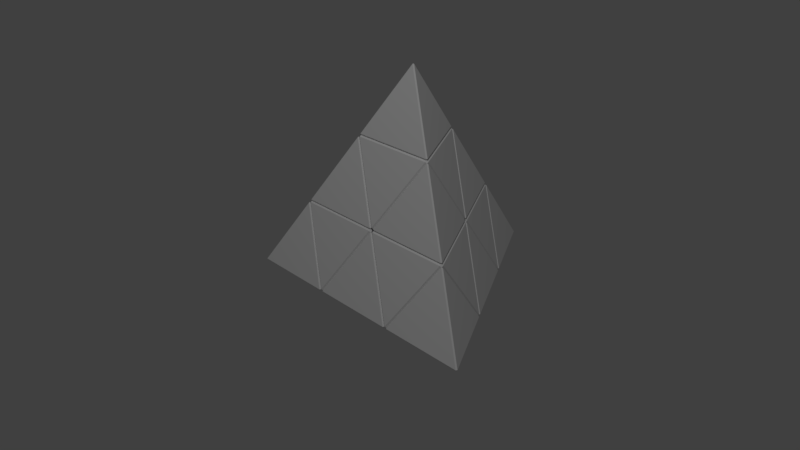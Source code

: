 # Source: 02-pyramids.blend  (saved by Blender 2.79.0; exported with 4.5.12 LTS)
import bpy
from mathutils import Matrix  # noqa: F401  (used for matrix-valued properties, if any)

bpy.ops.wm.read_factory_settings(use_empty=True)
scene = bpy.context.scene
scene.name = 'Scene'

# ---- collections
col_collection_1 = bpy.data.collections.new('Collection 1'); scene.collection.children.link(col_collection_1)
col_collection_11 = bpy.data.collections.new('Collection 11'); scene.collection.children.link(col_collection_11)
col_collection_11.hide_render = True
col_collection_11.hide_viewport = True

# ---- materials (node trees are filled in below, after node groups)
mat_material_012 = bpy.data.materials.new('Material.012')
mat_material_012.alpha_threshold = 0.0
mat_material_012.use_transparent_shadow = False
mat_material_012.roughness = 0.5
mat_material_001 = bpy.data.materials.new('Material.001')
mat_material_001.alpha_threshold = 0.0
mat_material_001.use_transparent_shadow = False
mat_material_001.diffuse_color = (0.01944, 0.0, 0.04203, 1.0)
mat_material_001.roughness = 0.5
mat_material_014 = bpy.data.materials.new('Material.014')
mat_material_014.alpha_threshold = 0.0
mat_material_014.use_transparent_shadow = False
mat_material_014.roughness = 0.5
mat_material_010 = bpy.data.materials.new('Material.010')
mat_material_010.alpha_threshold = 0.0
mat_material_010.use_transparent_shadow = False
mat_material_010.roughness = 0.5
mat_material_008 = bpy.data.materials.new('Material.008')
mat_material_008.alpha_threshold = 0.0
mat_material_008.use_transparent_shadow = False
mat_material_008.roughness = 0.5
mat_material_007 = bpy.data.materials.new('Material.007')
mat_material_007.alpha_threshold = 0.0
mat_material_007.use_transparent_shadow = False
mat_material_007.roughness = 0.5
mat_material_009 = bpy.data.materials.new('Material.009')
mat_material_009.alpha_threshold = 0.0
mat_material_009.use_transparent_shadow = False
mat_material_009.roughness = 0.5
mat_material_005 = bpy.data.materials.new('Material.005')
mat_material_005.alpha_threshold = 0.0
mat_material_005.use_transparent_shadow = False
mat_material_005.roughness = 0.5
mat_material_006 = bpy.data.materials.new('Material.006')
mat_material_006.alpha_threshold = 0.0
mat_material_006.use_transparent_shadow = False
mat_material_006.roughness = 0.5
mat_material_011 = bpy.data.materials.new('Material.011')
mat_material_011.alpha_threshold = 0.0
mat_material_011.use_transparent_shadow = False
mat_material_011.roughness = 0.5
mat_material_003 = bpy.data.materials.new('Material.003')
mat_material_003.alpha_threshold = 0.0
mat_material_003.use_transparent_shadow = False
mat_material_003.roughness = 0.5
mat_material = bpy.data.materials.new('Material')
mat_material.alpha_threshold = 0.0
mat_material.use_transparent_shadow = False
mat_material.roughness = 0.5
mat_material_002 = bpy.data.materials.new('Material.002')
mat_material_002.alpha_threshold = 0.0
mat_material_002.use_transparent_shadow = False
mat_material_002.roughness = 0.5
mat_material_004 = bpy.data.materials.new('Material.004')
mat_material_004.alpha_threshold = 0.0
mat_material_004.use_transparent_shadow = False
mat_material_004.roughness = 0.5
mat_material_013 = bpy.data.materials.new('Material.013')
mat_material_013.alpha_threshold = 0.0
mat_material_013.use_transparent_shadow = False
mat_material_013.roughness = 0.5

# ---- material node trees

# ---- world
world_world = bpy.data.worlds.new('World'); scene.world = world_world
world_world.color = (0.05088, 0.05088, 0.05088)
world_world.use_sun_shadow = False
world_world.sun_shadow_jitter_overblur = 0.0
world_world.cycles.sampling_method = 'MANUAL'

# ---- cameras
cam_camera = bpy.data.cameras.new('Camera')
cam_camera.clip_end = 100.0
cam_camera.lens = 35.0
cam_camera.sensor_width = 32.0
cam_camera.sensor_height = 18.0
cam_camera.ortho_scale = 7.314
cam_camera.dof.focus_distance = 0.0
cam_camera.dof.aperture_fstop = 128.0

# ---- lights
light_point_002 = bpy.data.lights.new('Point.002', 'POINT')
light_point_002.transmission_factor = 0.0
light_point_002.energy = 100.0
light_point_002.shadow_buffer_clip_start = 0.5
light_point_002.shadow_soft_size = 0.1
light_point_002.shadow_maximum_resolution = 0.006
light_point_002.use_absolute_resolution = True
light_point_001 = bpy.data.lights.new('Point.001', 'POINT')
light_point_001.transmission_factor = 0.0
light_point_001.energy = 100.0
light_point_001.shadow_buffer_clip_start = 0.5
light_point_001.shadow_soft_size = 0.1
light_point_001.shadow_maximum_resolution = 0.006
light_point_001.use_absolute_resolution = True
light_point = bpy.data.lights.new('Point', 'POINT')
light_point.transmission_factor = 0.0
light_point.energy = 100.0
light_point.shadow_buffer_clip_start = 0.5
light_point.shadow_soft_size = 0.1
light_point.shadow_maximum_resolution = 0.006
light_point.use_absolute_resolution = True
light_lamp = bpy.data.lights.new('Lamp', 'POINT')
light_lamp.transmission_factor = 0.0
light_lamp.cutoff_distance = 30.0
light_lamp.energy = 100.0
light_lamp.shadow_buffer_clip_start = 1.001
light_lamp.shadow_soft_size = 0.1
light_lamp.shadow_maximum_resolution = 0.006
light_lamp.use_absolute_resolution = True

# ---- meshes
me_cone_015 = bpy.data.meshes.new('Cone.015')
me_cone_015.from_pydata([(0.0, 0.3849, -0.1361), (-0.1667, 0.2887, -0.4082), (0.1667, 0.2887, -0.4082), (0.1667, 0.09623, -0.1361), (0.0, 2.98e-08, -0.4082), (-0.1667, 0.09622, -0.1361)], [], [(1, 5, 0), (2, 0, 3), (1, 2, 4), (0, 5, 3), (2, 3, 4), (3, 5, 4), (2, 1, 0), (4, 5, 1)])
_uv = me_cone_015.uv_layers.new(name='UVMap')
_uv.uv.foreach_set('vector', [0.3333, 0.3333, 0.0, 0.1667, 0.3333, 0.0, 0.3333, 0.6667, 0.3333, 1.0, 0.0, 0.8333, 0.3333, 0.5, 0.6667, 0.3333, 0.6667, 0.6667, 1.0, 0.3333, 0.6667, 0.1667, 1.0, 0.0, 0.3333, 0.6667, 0.0, 0.5, 0.3333, 0.3333, 0.6667, 0.5, 1.0, 0.3333, 1.0, 0.6667, 0.6667, 1.0, 0.3333, 0.8333, 0.6667, 0.6667, 0.6667, 0.3333, 0.3333, 0.1667, 0.6667, 0.0])
me_cone_015.materials.append(mat_material_012)
me_cone_015.use_remesh_preserve_volume = False
me_cone_015.use_remesh_preserve_attributes = False
me_cone_015.use_mirror_vertex_groups = False
me_cone_015.update()
me_cone_014 = bpy.data.meshes.new('Cone.014')
me_cone_014.from_pydata([(5.96e-08, -0.1925, -0.1361), (0.1667, 0.09623, -0.1361), (0.0, 2.98e-08, -0.4082), (-0.1667, 0.09622, -0.1361)], [], [(3, 0, 1), (2, 0, 3), (1, 0, 2), (2, 3, 1)])
me_cone_014.materials.append(mat_material_001)
me_cone_014.use_remesh_preserve_volume = False
me_cone_014.use_remesh_preserve_attributes = False
me_cone_014.use_mirror_vertex_groups = False
me_cone_014.update()
me_cone_013 = bpy.data.meshes.new('Cone.013')
me_cone_013.from_pydata([(0.3333, -0.1925, -0.1361), (0.1667, -0.2887, -0.4082), (0.3333, -2.98e-08, -0.4082), (5.96e-08, -0.1925, -0.1361), (0.1667, 0.09623, -0.1361), (0.0, 2.98e-08, -0.4082)], [], [(2, 4, 0), (1, 5, 2), (1, 0, 3), (5, 3, 4), (5, 1, 3), (1, 2, 0), (2, 5, 4), (4, 3, 0)])
_uv = me_cone_013.uv_layers.new(name='UVMap')
_uv.uv.foreach_set('vector', [1.0, 0.3333, 1.0, 0.6667, 0.6667, 0.5, 1.0, 0.3333, 0.6667, 0.1667, 1.0, 0.0, 0.3333, 0.1667, 0.6667, 0.0, 0.6667, 0.3333, 0.3333, 0.8333, 0.6667, 0.6667, 0.6667, 1.0, 0.3333, 0.6667, 0.3333, 1.0, 0.0, 0.8333, 0.3333, 0.3333, 0.3333, 0.6667, 0.0, 0.5, 0.3333, 0.0, 0.3333, 0.3333, 0.0, 0.1667, 0.6667, 0.6667, 0.3333, 0.5, 0.6667, 0.3333])
me_cone_013.materials.append(mat_material_014)
me_cone_013.use_remesh_preserve_volume = False
me_cone_013.use_remesh_preserve_attributes = False
me_cone_013.use_mirror_vertex_groups = False
me_cone_013.update()
me_cone_012 = bpy.data.meshes.new('Cone.012')
me_cone_012.from_pydata([(-0.3333, 5.96e-08, -0.4082), (-0.1667, 0.2887, -0.4082), (0.0, 2.98e-08, -0.4082), (-0.1667, 0.09622, -0.1361)], [], [(0, 3, 1), (1, 2, 0), (0, 2, 3), (2, 1, 3)])
_uv = me_cone_012.uv_layers.new(name='UVMap')
_uv.uv.foreach_set('vector', [0.0, 0.25, 0.5, 0.0, 0.5, 0.5, 0.5, 0.5, 0.5, 1.0, 0.0, 0.75, 1.0, 0.5, 1.0, 1.0, 0.5, 0.75, 1.0, 0.0, 1.0, 0.5, 0.5, 0.25])
me_cone_012.materials.append(mat_material_010)
me_cone_012.use_remesh_preserve_volume = False
me_cone_012.use_remesh_preserve_attributes = False
me_cone_012.use_mirror_vertex_groups = False
me_cone_012.update()
me_cone_011 = bpy.data.meshes.new('Cone.011')
me_cone_011.from_pydata([(0.1667, 0.2887, -0.4082), (0.3333, -2.98e-08, -0.4082), (0.1667, 0.09623, -0.1361), (0.0, 2.98e-08, -0.4082)], [], [(0, 2, 1), (1, 3, 0), (3, 1, 2), (2, 0, 3)])
_uv = me_cone_011.uv_layers.new(name='UVMap')
_uv.uv.foreach_set('vector', [0.5, 0.5, 0.5, 1.0, 0.0, 0.75, 0.5, 0.75, 1.0, 0.5, 1.0, 1.0, 1.0, 0.5, 0.5, 0.25, 1.0, 0.0, 0.5, 0.0, 0.5, 0.5, 0.0, 0.25])
me_cone_011.materials.append(mat_material_008)
me_cone_011.use_remesh_preserve_volume = False
me_cone_011.use_remesh_preserve_attributes = False
me_cone_011.use_mirror_vertex_groups = False
me_cone_011.update()
me_cone_010 = bpy.data.meshes.new('Cone.010')
me_cone_010.from_pydata([(0.1667, -0.2887, -0.4082), (-0.1667, -0.2887, -0.4082), (5.96e-08, -0.1925, -0.1361), (0.0, 2.98e-08, -0.4082)], [], [(1, 3, 0), (0, 2, 1), (3, 1, 2), (2, 0, 3)])
_uv = me_cone_010.uv_layers.new(name='UVMap')
_uv.uv.foreach_set('vector', [1.0, 0.5, 1.0, 1.0, 0.5, 0.75, 0.5, 0.5, 0.0, 0.25, 0.5, 0.0, 1.0, 0.0, 1.0, 0.5, 0.5, 0.25, 0.0, 0.75, 0.5, 0.5, 0.5, 1.0])
me_cone_010.materials.append(mat_material_007)
me_cone_010.use_remesh_preserve_volume = False
me_cone_010.use_remesh_preserve_attributes = False
me_cone_010.use_mirror_vertex_groups = False
me_cone_010.update()
me_cone_009 = bpy.data.meshes.new('Cone.009')
me_cone_009.from_pydata([(0.0, 0.3849, -0.1361), (0.0, 0.1925, 0.1361), (0.1667, 0.09623, -0.1361), (-0.1667, 0.09622, -0.1361)], [], [(0, 3, 1), (1, 2, 0), (3, 0, 2), (1, 3, 2)])
_uv = me_cone_009.uv_layers.new(name='UVMap')
_uv.uv.foreach_set('vector', [0.5, 0.5, 0.0, 0.25, 0.5, 0.0, 0.5, 0.75, 1.0, 0.5, 1.0, 1.0, 0.5, 0.5, 0.5, 1.0, 0.0, 0.75, 1.0, 0.0, 1.0, 0.5, 0.5, 0.25])
me_cone_009.materials.append(mat_material_009)
me_cone_009.use_remesh_preserve_volume = False
me_cone_009.use_remesh_preserve_attributes = False
me_cone_009.use_mirror_vertex_groups = False
me_cone_009.update()
me_cone_008 = bpy.data.meshes.new('Cone.008')
me_cone_008.from_pydata([(0.1667, -0.09623, 0.1361), (0.3333, -0.1925, -0.1361), (5.96e-08, -0.1925, -0.1361), (0.1667, 0.09623, -0.1361)], [], [(1, 3, 0), (0, 2, 1), (3, 1, 2), (0, 3, 2)])
_uv = me_cone_008.uv_layers.new(name='UVMap')
_uv.uv.foreach_set('vector', [0.5, 0.5, 0.5, 1.0, 0.0, 0.75, 0.5, 0.5, 0.0, 0.25, 0.5, 0.0, 0.5, 0.25, 1.0, 0.0, 1.0, 0.5, 0.5, 0.75, 1.0, 0.5, 1.0, 1.0])
me_cone_008.materials.append(mat_material_005)
me_cone_008.use_remesh_preserve_volume = False
me_cone_008.use_remesh_preserve_attributes = False
me_cone_008.use_mirror_vertex_groups = False
me_cone_008.update()
me_cone_007 = bpy.data.meshes.new('Cone.007')
me_cone_007.from_pydata([(-0.1667, -0.09623, 0.1361), (-0.3333, -0.1925, -0.1361), (5.96e-08, -0.1925, -0.1361), (-0.1667, 0.09622, -0.1361)], [], [(1, 2, 0), (0, 3, 1), (3, 2, 1), (2, 3, 0)])
_uv = me_cone_007.uv_layers.new(name='UVMap')
_uv.uv.foreach_set('vector', [0.5, 0.0, 0.5, 0.5, 0.0, 0.25, 0.0, 0.75, 0.5, 0.5, 0.5, 1.0, 0.5, 0.75, 1.0, 0.5, 1.0, 1.0, 1.0, 0.5, 0.5, 0.25, 1.0, 0.0])
me_cone_007.materials.append(mat_material_006)
me_cone_007.use_remesh_preserve_volume = False
me_cone_007.use_remesh_preserve_attributes = False
me_cone_007.use_mirror_vertex_groups = False
me_cone_007.update()
me_cone_006 = bpy.data.meshes.new('Cone.006')
me_cone_006.from_pydata([(-0.1667, -0.09623, 0.1361), (0.1667, -0.09623, 0.1361), (0.0, 0.1925, 0.1361), (5.96e-08, -0.1925, -0.1361), (0.1667, 0.09623, -0.1361), (-0.1667, 0.09622, -0.1361)], [], [(1, 3, 4), (1, 4, 2), (2, 5, 0), (0, 5, 3), (0, 3, 1), (3, 5, 4), (2, 4, 5), (0, 1, 2)])
_uv = me_cone_006.uv_layers.new(name='UVMap')
_uv.uv.foreach_set('vector', [0.3333, 1.0, 0.0, 0.8333, 0.3333, 0.6667, 0.3333, 0.8333, 0.6667, 0.6667, 0.6667, 1.0, 0.0, 0.1667, 0.3333, 0.0, 0.3333, 0.3333, 0.0, 0.5, 0.3333, 0.3333, 0.3333, 0.6667, 0.6667, 0.3333, 0.3333, 0.1667, 0.6667, 0.0, 1.0, 0.0, 1.0, 0.3333, 0.6667, 0.1667, 0.6667, 0.5, 1.0, 0.3333, 1.0, 0.6667, 0.3333, 0.5, 0.6667, 0.3333, 0.6667, 0.6667])
me_cone_006.materials.append(mat_material_011)
me_cone_006.use_remesh_preserve_volume = False
me_cone_006.use_remesh_preserve_attributes = False
me_cone_006.use_mirror_vertex_groups = False
me_cone_006.update()
me_cone_005 = bpy.data.meshes.new('Cone.005')
me_cone_005.from_pydata([(-0.5, -0.2887, -0.4082), (-0.3333, -0.1925, -0.1361), (-0.3333, 5.96e-08, -0.4082), (-0.1667, -0.2887, -0.4082)], [], [(0, 1, 2), (1, 0, 3), (3, 0, 2), (2, 1, 3)])
_uv = me_cone_005.uv_layers.new(name='UVMap')
_uv.uv.foreach_set('vector', [9.304e-05, 0.5, 0.433, 0.25, 0.433, 0.75, 0.433, 0.25, 0.866, 9.304e-05, 0.866, 0.5, 0.866, 0.5, 0.866, 0.9999, 0.433, 0.75, 0.433, 0.75, 0.433, 0.25, 0.866, 0.5])
me_cone_005.materials.append(mat_material_003)
me_cone_005.use_remesh_preserve_volume = False
me_cone_005.use_remesh_preserve_attributes = False
me_cone_005.use_mirror_vertex_groups = False
me_cone_005.update()
me_cone_004 = bpy.data.meshes.new('Cone.004')
me_cone_004.from_pydata([(0.5, -0.2887, -0.4082), (0.3333, -0.1925, -0.1361), (0.1667, -0.2887, -0.4082), (0.3333, -2.98e-08, -0.4082)], [], [(0, 1, 2), (1, 0, 3), (3, 0, 2), (2, 1, 3)])
_uv = me_cone_004.uv_layers.new(name='UVMap')
_uv.uv.foreach_set('vector', [0.9999, 9.304e-05, 0.75, 0.433, 0.5, 9.309e-05, 0.75, 0.433, 0.5, 0.866, 0.25, 0.433, 0.25, 0.433, 9.304e-05, 9.313e-05, 0.5, 9.309e-05, 0.5, 9.309e-05, 0.75, 0.433, 0.25, 0.433])
me_cone_004.materials.append(mat_material)
me_cone_004.use_remesh_preserve_volume = False
me_cone_004.use_remesh_preserve_attributes = False
me_cone_004.use_mirror_vertex_groups = False
me_cone_004.update()
me_cone_003 = bpy.data.meshes.new('Cone.003')
me_cone_003.from_pydata([(0.0, 0.5774, -0.4082), (0.0, 0.3849, -0.1361), (-0.1667, 0.2887, -0.4082), (0.1667, 0.2887, -0.4082)], [], [(0, 1, 3), (0, 3, 2), (1, 0, 2), (3, 1, 2)])
_uv = me_cone_003.uv_layers.new(name='UVMap')
_uv.uv.foreach_set('vector', [0.9999, 0.866, 0.5, 0.866, 0.75, 0.433, 0.5, 9.304e-05, 0.75, 0.433, 0.25, 0.433, 0.5, 0.866, 9.304e-05, 0.866, 0.25, 0.433, 0.75, 0.433, 0.5, 0.866, 0.25, 0.433])
me_cone_003.materials.append(mat_material_002)
me_cone_003.use_remesh_preserve_volume = False
me_cone_003.use_remesh_preserve_attributes = False
me_cone_003.use_mirror_vertex_groups = False
me_cone_003.update()
me_cone_002 = bpy.data.meshes.new('Cone.002')
me_cone_002.from_pydata([(0.0, 0.0, 0.4082), (-0.1667, -0.09623, 0.1361), (0.1667, -0.09623, 0.1361), (0.0, 0.1925, 0.1361)], [], [(3, 1, 0), (2, 3, 0), (1, 2, 0), (1, 3, 2)])
_uv = me_cone_002.uv_layers.new(name='UVMap')
_uv.uv.foreach_set('vector', [0.5, 9.313e-05, 0.25, 0.433, 9.304e-05, 9.318e-05, 0.75, 0.433, 0.5, 9.313e-05, 0.9999, 9.304e-05, 0.25, 0.433, 0.75, 0.433, 0.5, 0.866, 0.25, 0.433, 0.5, 9.313e-05, 0.75, 0.433])
me_cone_002.materials.append(mat_material_004)
me_cone_002.use_remesh_preserve_volume = False
me_cone_002.use_remesh_preserve_attributes = False
me_cone_002.use_mirror_vertex_groups = False
me_cone_002.update()
me_cone = bpy.data.meshes.new('Cone')
me_cone.from_pydata([(-0.3333, -0.1925, -0.1361), (-0.3333, 5.96e-08, -0.4082), (-0.1667, -0.2887, -0.4082), (5.96e-08, -0.1925, -0.1361), (0.0, 2.98e-08, -0.4082), (-0.1667, 0.09622, -0.1361)], [], [(2, 3, 0), (1, 4, 2), (1, 0, 5), (0, 3, 5), (1, 5, 4), (1, 2, 0), (2, 4, 3), (5, 3, 4)])
_uv = me_cone.uv_layers.new(name='UVMap')
_uv.uv.foreach_set('vector', [0.3333, 0.1667, 0.6667, 0.0, 0.6667, 0.3333, 0.0, 0.5, 0.3333, 0.3333, 0.3333, 0.6667, 0.3333, 0.0, 0.3333, 0.3333, 0.0, 0.1667, 0.3333, 0.8333, 0.6667, 0.6667, 0.6667, 1.0, 0.3333, 0.6667, 0.3333, 1.0, 0.0, 0.8333, 1.0, 0.3333, 1.0, 0.6667, 0.6667, 0.5, 0.6667, 0.1667, 1.0, 0.0, 1.0, 0.3333, 0.6667, 0.3333, 0.6667, 0.6667, 0.3333, 0.5])
me_cone.materials.append(mat_material_013)
me_cone.use_remesh_preserve_volume = False
me_cone.use_remesh_preserve_attributes = False
me_cone.use_mirror_vertex_groups = False
me_cone.update()
me_cone_001 = bpy.data.meshes.new('Cone.001')
me_cone_001.from_pydata([(0.0, 0.5774, -0.4082), (0.0, 0.0, 0.4082), (0.5, -0.2887, -0.4082), (-0.5, -0.2887, -0.4082), (-0.1667, -0.09623, 0.1361), (-0.3333, -0.1925, -0.1361), (0.1667, -0.09623, 0.1361), (0.3333, -0.1925, -0.1361), (0.0, 0.3849, -0.1361), (0.0, 0.1925, 0.1361), (-0.3333, 5.96e-08, -0.4082), (-0.1667, 0.2887, -0.4082), (0.1667, -0.2887, -0.4082), (-0.1667, -0.2887, -0.4082), (0.1667, 0.2887, -0.4082), (0.3333, -2.98e-08, -0.4082), (5.96e-08, -0.1925, -0.1361), (0.1667, 0.09623, -0.1361), (0.0, 2.98e-08, -0.4082), (-0.1667, 0.09622, -0.1361)], [], [(0, 8, 14), (2, 7, 12), (3, 5, 10), (0, 14, 11), (9, 4, 1), (6, 9, 1), (4, 6, 1), (8, 19, 9), (7, 17, 6), (5, 16, 4), (14, 17, 15), (13, 16, 5), (6, 17, 9), (6, 16, 7), (13, 18, 12), (9, 19, 4), (15, 17, 7), (15, 18, 14), (10, 19, 11), (9, 17, 8), (10, 18, 13), (11, 19, 8), (4, 19, 5), (11, 18, 10), (12, 18, 15), (12, 16, 13), (4, 16, 6), (14, 8, 17), (8, 0, 11), (11, 14, 18), (10, 5, 19), (5, 3, 13), (13, 3, 10), (12, 7, 16), (7, 2, 15), (15, 2, 12)])
me_cone_001.use_remesh_preserve_volume = False
me_cone_001.use_remesh_preserve_attributes = False
me_cone_001.use_mirror_vertex_groups = False
me_cone_001.update()

# ---- objects
ob_lamp_scene = bpy.data.objects.new('Lamp-scene', light_point_002)
ob_lamp_dev3 = bpy.data.objects.new('Lamp-dev3', light_point_001)
ob_lamp_dev2 = bpy.data.objects.new('Lamp-dev2', light_point)
ob_core_y = bpy.data.objects.new('Core-y', me_cone_015)
ob_center = bpy.data.objects.new('Center', me_cone_014)
ob_core_v = bpy.data.objects.new('Core-v', me_cone_013)
ob_edge_uy = bpy.data.objects.new('Edge-uy', me_cone_012)
ob_edge_vy = bpy.data.objects.new('Edge-vy', me_cone_011)
ob_edge_uv = bpy.data.objects.new('Edge-uv', me_cone_010)
ob_edge_yz = bpy.data.objects.new('Edge-yz', me_cone_009)
ob_edge_vz = bpy.data.objects.new('Edge-vz', me_cone_008)
ob_edge_uz = bpy.data.objects.new('Edge-uz', me_cone_007)
ob_core_z = bpy.data.objects.new('Core-z', me_cone_006)
ob_tip_u = bpy.data.objects.new('Tip-u', me_cone_005)
ob_tip_v = bpy.data.objects.new('Tip-v', me_cone_004)
ob_tip_y = bpy.data.objects.new('Tip-y', me_cone_003)
ob_tip_z = bpy.data.objects.new('Tip-z', me_cone_002)
ob_core_u = bpy.data.objects.new('Core-u', me_cone)
ob_lamp_dev1 = bpy.data.objects.new('Lamp-dev1', light_lamp)
ob_camera = bpy.data.objects.new('Camera', cam_camera)
ob_surface_cut = bpy.data.objects.new('Surface-cut', me_cone_001)

# ---- transforms, parenting, visibility, modifiers, constraints
ob_lamp_scene.location = (0.9851, -1.435, 3.763)
ob_lamp_scene.hide_viewport = True
ob_lamp_scene.lineart.crease_threshold = 0.0
ob_lamp_dev3.location = (0.03349, -0.6946, -0.8476)
ob_lamp_dev3.hide_render = True
ob_lamp_dev3.lineart.crease_threshold = 0.0
ob_lamp_dev2.location = (-1.328, 0.9149, 0.8572)
ob_lamp_dev2.hide_render = True
ob_lamp_dev2.lineart.crease_threshold = 0.0
ob_core_y.location = (0.0, 0.0, 0.4093)
ob_core_y.lineart.crease_threshold = 0.0
_m = ob_core_y.modifiers.new('Bevel', 'BEVEL')
_m.width = 0.005
_m.width_pct = 0.005
_m.limit_method = 'NONE'
_m.spread = 0.0
ob_center.location = (0.0, 0.0, 0.4093)
ob_center.lineart.crease_threshold = 0.0
_m = ob_center.modifiers.new('Bevel', 'BEVEL')
_m.width = 0.005
_m.width_pct = 0.005
_m.limit_method = 'NONE'
_m.spread = 0.0
ob_core_v.location = (0.0, 0.0, 0.4093)
ob_core_v.lineart.crease_threshold = 0.0
_m = ob_core_v.modifiers.new('Bevel', 'BEVEL')
_m.width = 0.005
_m.width_pct = 0.005
_m.limit_method = 'NONE'
_m.spread = 0.0
ob_edge_uy.location = (0.0, 0.0, 0.4093)
ob_edge_uy.lineart.crease_threshold = 0.0
_m = ob_edge_uy.modifiers.new('Bevel', 'BEVEL')
_m.width = 0.005
_m.width_pct = 0.005
_m.limit_method = 'NONE'
_m.spread = 0.0
ob_edge_vy.location = (0.0, 0.0, 0.4093)
ob_edge_vy.lineart.crease_threshold = 0.0
_m = ob_edge_vy.modifiers.new('Bevel', 'BEVEL')
_m.width = 0.005
_m.width_pct = 0.005
_m.limit_method = 'NONE'
_m.spread = 0.0
ob_edge_uv.location = (0.0, 0.0, 0.4093)
ob_edge_uv.lineart.crease_threshold = 0.0
_m = ob_edge_uv.modifiers.new('Bevel', 'BEVEL')
_m.width = 0.005
_m.width_pct = 0.005
_m.limit_method = 'NONE'
_m.spread = 0.0
ob_edge_yz.location = (0.0, 0.0, 0.4093)
ob_edge_yz.lineart.crease_threshold = 0.0
_m = ob_edge_yz.modifiers.new('Bevel', 'BEVEL')
_m.width = 0.005
_m.width_pct = 0.005
_m.limit_method = 'NONE'
_m.spread = 0.0
ob_edge_vz.location = (0.0, 0.0, 0.4093)
ob_edge_vz.lineart.crease_threshold = 0.0
_m = ob_edge_vz.modifiers.new('Bevel', 'BEVEL')
_m.width = 0.005
_m.width_pct = 0.005
_m.limit_method = 'NONE'
_m.spread = 0.0
ob_edge_uz.location = (0.0, 0.0, 0.4093)
ob_edge_uz.lineart.crease_threshold = 0.0
_m = ob_edge_uz.modifiers.new('Bevel', 'BEVEL')
_m.width = 0.005
_m.width_pct = 0.005
_m.limit_method = 'NONE'
_m.spread = 0.0
ob_core_z.location = (0.0, 0.0, 0.4093)
ob_core_z.lineart.crease_threshold = 0.0
_m = ob_core_z.modifiers.new('Bevel', 'BEVEL')
_m.width = 0.005
_m.width_pct = 0.005
_m.limit_method = 'NONE'
_m.spread = 0.0
ob_tip_u.location = (0.0, 0.0, 0.4093)
ob_tip_u.lineart.crease_threshold = 0.0
_m = ob_tip_u.modifiers.new('Bevel', 'BEVEL')
_m.width = 0.005
_m.width_pct = 0.005
_m.limit_method = 'NONE'
_m.spread = 0.0
ob_tip_v.location = (0.0, 0.0, 0.4093)
ob_tip_v.lineart.crease_threshold = 0.0
_m = ob_tip_v.modifiers.new('Bevel', 'BEVEL')
_m.width = 0.005
_m.width_pct = 0.005
_m.limit_method = 'NONE'
_m.spread = 0.0
ob_tip_y.location = (0.0, 0.0, 0.4093)
ob_tip_y.lineart.crease_threshold = 0.0
_m = ob_tip_y.modifiers.new('Bevel', 'BEVEL')
_m.width = 0.005
_m.width_pct = 0.005
_m.limit_method = 'NONE'
_m.spread = 0.0
ob_tip_z.location = (0.0, 0.0, 0.4093)
ob_tip_z.lineart.crease_threshold = 0.0
_m = ob_tip_z.modifiers.new('Bevel', 'BEVEL')
_m.width = 0.005
_m.width_pct = 0.005
_m.limit_method = 'NONE'
_m.spread = 0.0
ob_core_u.location = (0.0, 0.0, 0.4093)
ob_core_u.lineart.crease_threshold = 0.0
_m = ob_core_u.modifiers.new('Bevel', 'BEVEL')
_m.width = 0.005
_m.width_pct = 0.005
_m.limit_method = 'NONE'
_m.spread = 0.0
ob_lamp_dev1.location = (4.076, 1.005, 5.904)
ob_lamp_dev1.rotation_euler = (0.6503, 0.05522, 1.866)
ob_lamp_dev1.lock_rotations_4d = False
ob_lamp_dev1.empty_display_type = 'ARROWS'
ob_lamp_dev1.color = (0.0, 0.0, 0.0, 0.0)
ob_lamp_dev1.hide_render = True
ob_lamp_dev1.lineart.crease_threshold = 0.0
ob_camera.location = (1.976, -1.921, 1.599)
ob_camera.rotation_euler = (1.109, 0.0, 0.8149)
ob_camera.lock_rotations_4d = False
ob_camera.empty_display_type = 'ARROWS'
ob_camera.color = (0.0, 0.0, 0.0, 0.0)
ob_camera.display_type = 'WIRE'
ob_camera.lineart.crease_threshold = 0.0
ob_surface_cut.location = (0.0, 0.0, 0.4093)
ob_surface_cut.lineart.crease_threshold = 0.0

# ---- collection membership
col_collection_1.objects.link(ob_lamp_scene)
col_collection_1.objects.link(ob_lamp_dev3)
col_collection_1.objects.link(ob_lamp_dev2)
col_collection_1.objects.link(ob_core_y)
col_collection_1.objects.link(ob_center)
col_collection_1.objects.link(ob_core_v)
col_collection_1.objects.link(ob_edge_uy)
col_collection_1.objects.link(ob_edge_vy)
col_collection_1.objects.link(ob_edge_uv)
col_collection_1.objects.link(ob_edge_yz)
col_collection_1.objects.link(ob_edge_vz)
col_collection_1.objects.link(ob_edge_uz)
col_collection_1.objects.link(ob_core_z)
col_collection_1.objects.link(ob_tip_u)
col_collection_1.objects.link(ob_tip_v)
col_collection_1.objects.link(ob_tip_y)
col_collection_1.objects.link(ob_tip_z)
col_collection_1.objects.link(ob_core_u)
col_collection_1.objects.link(ob_lamp_dev1)
col_collection_1.objects.link(ob_camera)
col_collection_11.objects.link(ob_surface_cut)

# ---- scene / render settings (as saved in the file)
scene.camera = ob_camera
scene.frame_start = 1; scene.frame_end = 250; scene.frame_set(67)
scene.render.engine = 'BLENDER_EEVEE_NEXT'
scene.render.resolution_percentage = 50
scene.render.dither_intensity = 0.0
scene.cycles.use_denoising = False
scene.cycles.samples = 128
scene.cycles.sampling_pattern = 'TABULATED_SOBOL'
scene.cycles.use_adaptive_sampling = False
scene.cycles.use_light_tree = False
scene.cycles.blur_glossy = 0.0
scene.cycles.sample_clamp_indirect = 0.0
scene.view_settings.view_transform = 'Standard'
bpy.context.view_layer.update()
